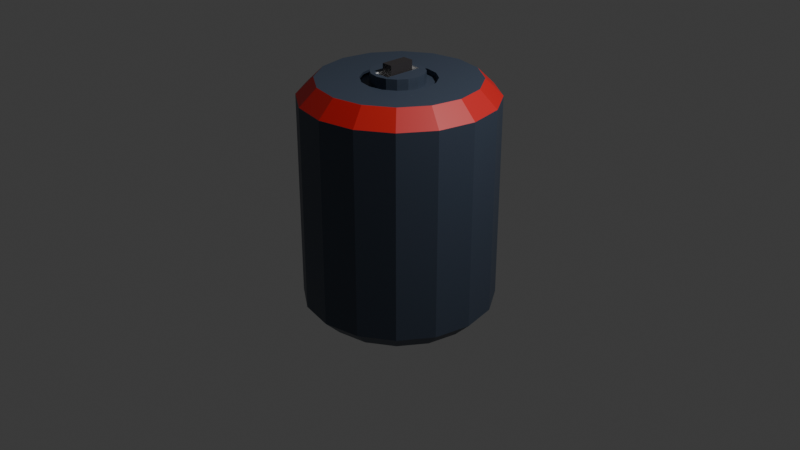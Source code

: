 # Source: AmmoPack2.blend  (saved by Blender 5.0.119; exported with 4.5.12 LTS)
import bpy
from mathutils import Matrix  # noqa: F401  (used for matrix-valued properties, if any)

bpy.ops.wm.read_factory_settings(use_empty=True)
scene = bpy.context.scene
scene.name = 'Scene'

# ---- collections
col_collection = bpy.data.collections.new('Collection'); scene.collection.children.link(col_collection)

# ---- materials (node trees are filled in below, after node groups)
mat_material_001 = bpy.data.materials.new('Material.001')
mat_material_002 = bpy.data.materials.new('Material.002')
mat_material_005 = bpy.data.materials.new('Material.005')
mat_material_003 = bpy.data.materials.new('Material.003')

# ---- material node trees
mat_material_001.use_nodes = True; mat_material_001.node_tree.nodes.clear()
_N = mat_material_001.node_tree.nodes; _L = mat_material_001.node_tree.links
n0 = _N.new('ShaderNodeBsdfPrincipled'); n0.name = 'Principled BSDF'; n0.location = (-200, 100)
n0.inputs[0].default_value = (0.05177, 0.07037, 0.1063, 1.0)
n1 = _N.new('ShaderNodeOutputMaterial'); n1.name = 'Material Output'; n1.location = (200, 100)
_L.new(n0.outputs[0], n1.inputs[0])
n1.is_active_output = True
mat_material_002.use_nodes = True; mat_material_002.node_tree.nodes.clear()
_N = mat_material_002.node_tree.nodes; _L = mat_material_002.node_tree.links
n0 = _N.new('ShaderNodeBsdfPrincipled'); n0.name = 'Principled BSDF'; n0.location = (-200, 100)
n0.inputs[0].default_value = (0.6895, 0.0152, 0.0152, 1.0)
n1 = _N.new('ShaderNodeOutputMaterial'); n1.name = 'Material Output'; n1.location = (200, 100)
_L.new(n0.outputs[0], n1.inputs[0])
n1.is_active_output = True
mat_material_005.use_nodes = True; mat_material_005.node_tree.nodes.clear()
_N = mat_material_005.node_tree.nodes; _L = mat_material_005.node_tree.links
n0 = _N.new('ShaderNodeBsdfPrincipled'); n0.name = 'Principled BSDF'; n0.location = (-200, 100)
n1 = _N.new('ShaderNodeOutputMaterial'); n1.name = 'Material Output'; n1.location = (200, 100)
_L.new(n0.outputs[0], n1.inputs[0])
n1.is_active_output = True
mat_material_003.use_nodes = True; mat_material_003.node_tree.nodes.clear()
_N = mat_material_003.node_tree.nodes; _L = mat_material_003.node_tree.links
n0 = _N.new('ShaderNodeBsdfPrincipled'); n0.name = 'Principled BSDF'; n0.location = (-200, 100)
n0.inputs[0].default_value = (0.03834, 0.03403, 0.03575, 1.0)
n1 = _N.new('ShaderNodeOutputMaterial'); n1.name = 'Material Output'; n1.location = (200, 100)
_L.new(n0.outputs[0], n1.inputs[0])
n1.is_active_output = True

# ---- world
world_world = bpy.data.worlds.new('World'); scene.world = world_world
world_world.use_nodes = True; world_world.node_tree.nodes.clear()
_N = world_world.node_tree.nodes; _L = world_world.node_tree.links
n0 = _N.new('ShaderNodeOutputWorld'); n0.name = 'World Output'; n0.location = (200, 100)
n1 = _N.new('ShaderNodeBackground'); n1.name = 'Background'; n1.location = (-200, 100)
n1.inputs[0].default_value = (0.05088, 0.05088, 0.05088, 1.0)
_L.new(n1.outputs[0], n0.inputs[0])
n0.is_active_output = True
world_world.color = (0.05088, 0.05088, 0.05088)
world_world.sun_shadow_jitter_overblur = 0.0

# ---- cameras
cam_camera = bpy.data.cameras.new('Camera')
cam_camera.clip_end = 100.0
cam_camera.ortho_scale = 7.314

# ---- lights
light_light = bpy.data.lights.new('Light', 'POINT')
light_light.energy = 1000.0
light_light.shadow_soft_size = 0.1

# ---- meshes
me_cylinder = bpy.data.meshes.new('Cylinder')
me_cylinder.from_pydata([(-0.1037, -0.2128, 1.529), (-0.07107, -0.1453, 1.537), (-0.1458, 0.352, 1.5), (-0.07107, -0.1453, 1.658), (-0.07107, 0.1279, 1.537), (-0.2694, 0.2694, 1.5), (-0.07107, 0.1279, 1.658), (-0.1037, 0.1955, 1.529), (0.04535, -0.1453, 1.537), (-0.352, 0.1458, 1.5), (0.04535, -0.1453, 1.658), (-0.381, -3.725e-09, 1.5), (0.04535, 0.1279, 1.537), (0.07032, -0.2128, 1.529), (0.04535, 0.1279, 1.658), (-0.352, -0.1458, 1.5), (-0.2694, -0.2694, 1.5), (0.07032, 0.1955, 1.529), (-0.1458, -0.352, 1.5), (3.725e-09, -0.381, 1.5), (0.1458, -0.352, 1.5), (0.2694, -0.2694, 1.5), (0.352, -0.1458, 1.5), (0.381, 3.725e-09, 1.5), (0.352, 0.1458, 1.5), (0.2694, 0.2694, 1.5), (0.1458, 0.352, 1.5), (-3.725e-09, 0.381, 1.5), (-3.725e-09, 0.8216, 1.5), (0.0, 1.0, 1.325), (0.3144, 0.759, 1.5), (0.3827, 0.9239, 1.325), (0.5809, 0.5809, 1.5), (0.7071, 0.7071, 1.325), (0.759, 0.3144, 1.5), (0.9239, 0.3827, 1.325), (0.8216, 3.725e-09, 1.5), (1.0, 0.0, 1.325), (0.759, -0.3144, 1.5), (0.9239, -0.3827, 1.325), (0.5809, -0.5809, 1.5), (0.7071, -0.7071, 1.325), (0.3144, -0.759, 1.5), (0.3827, -0.9239, 1.325), (3.725e-09, -0.8216, 1.5), (0.0, -1.0, 1.325), (-0.3144, -0.759, 1.5), (-0.3827, -0.9239, 1.325), (-0.5809, -0.5809, 1.5), (-0.7071, -0.7071, 1.325), (-0.759, -0.3144, 1.5), (-0.9239, -0.3827, 1.325), (-0.8216, -3.725e-09, 1.5), (-1.0, 0.0, 1.325), (-0.759, 0.3144, 1.5), (-0.9239, 0.3827, 1.325), (-0.5809, 0.5809, 1.5), (-0.7071, 0.7071, 1.325), (-0.3144, 0.759, 1.5), (-0.3827, 0.9239, 1.325), (3.725e-09, 0.8216, -1.0), (0.0, 1.0, -0.825), (0.3827, 0.9239, -0.825), (0.3144, 0.759, -1.0), (0.7071, 0.7071, -0.825), (0.5809, 0.5809, -1.0), (0.9239, 0.3827, -0.825), (0.759, 0.3144, -1.0), (1.0, 0.0, -0.825), (0.8216, -3.725e-09, -1.0), (0.9239, -0.3827, -0.825), (0.759, -0.3144, -1.0), (0.7071, -0.7071, -0.825), (0.5809, -0.5809, -1.0), (0.3827, -0.9239, -0.825), (0.3144, -0.759, -1.0), (0.0, -1.0, -0.825), (-3.725e-09, -0.8216, -1.0), (-0.3827, -0.9239, -0.825), (-0.3144, -0.759, -1.0), (-0.7071, -0.7071, -0.825), (-0.5809, -0.5809, -1.0), (-0.9239, -0.3827, -0.825), (-0.759, -0.3144, -1.0), (-1.0, 0.0, -0.825), (-0.8216, 3.725e-09, -1.0), (-0.9239, 0.3827, -0.825), (-0.759, 0.3144, -1.0), (-0.7071, 0.7071, -0.825), (-0.5809, 0.5809, -1.0), (-0.3827, 0.9239, -0.825), (-0.3144, 0.759, -1.0), (-0.2086, 0.1926, 1.448), (-0.1201, 0.2518, 1.448), (-0.2886, -0.0003976, 1.448), (-0.2678, 0.104, 1.448), (-0.2086, -0.1934, 1.448), (-0.2678, -0.1048, 1.448), (-0.01563, -0.2733, 1.448), (-0.1201, -0.2526, 1.448), (0.1774, -0.1934, 1.448), (0.08882, -0.2526, 1.448), (0.2573, -0.0003977, 1.448), (0.2365, -0.1048, 1.448), (0.1774, 0.1926, 1.448), (0.2365, 0.104, 1.448), (-0.01563, 0.2725, 1.448), (0.08882, 0.2518, 1.448), (-0.285, 0.269, 1.448), (-0.1614, 0.3516, 1.448), (-0.3966, -0.0003977, 1.448), (-0.3676, 0.1454, 1.448), (-0.285, -0.2698, 1.448), (-0.3676, -0.1462, 1.448), (-0.01563, -0.3814, 1.448), (-0.1614, -0.3524, 1.448), (0.2538, -0.2698, 1.448), (0.1302, -0.3524, 1.448), (0.3654, -0.0003977, 1.448), (0.3364, -0.1462, 1.448), (0.2538, 0.269, 1.448), (0.3364, 0.1454, 1.448), (-0.01563, 0.3806, 1.448), (0.1302, 0.3516, 1.448), (-0.2086, 0.1926, 1.567), (-0.1201, 0.2518, 1.567), (-0.2886, -0.0003976, 1.567), (-0.2678, 0.104, 1.567), (-0.2086, -0.1934, 1.567), (-0.2678, -0.1048, 1.567), (-0.01563, -0.2733, 1.567), (-0.1201, -0.2526, 1.567), (0.1774, -0.1934, 1.567), (0.08882, -0.2526, 1.567), (0.2573, -0.0003977, 1.567), (0.2365, -0.1048, 1.567), (0.1774, 0.1926, 1.567), (0.2365, 0.104, 1.567), (-0.01563, 0.2725, 1.567), (0.08882, 0.2518, 1.567), (-0.05573, 0.1955, 1.567), (-0.1037, 0.1955, 1.567), (0.07032, 0.1955, 1.567), (-0.1037, -0.2128, 1.567), (0.07032, -0.2128, 1.567), (0.02236, -0.2128, 1.567)], [], [(31, 29, 28, 30), (33, 31, 30, 32), (35, 33, 32, 34), (37, 35, 34, 36), (39, 37, 36, 38), (41, 39, 38, 40), (43, 41, 40, 42), (45, 43, 42, 44), (47, 45, 44, 46), (49, 47, 46, 48), (51, 49, 48, 50), (53, 51, 50, 52), (55, 53, 52, 54), (57, 55, 54, 56), (59, 57, 56, 58), (29, 59, 58, 28), (16, 18, 115, 112), (61, 62, 63, 60), (62, 64, 65, 63), (64, 66, 67, 65), (66, 68, 69, 67), (68, 70, 71, 69), (70, 72, 73, 71), (72, 74, 75, 73), (74, 76, 77, 75), (76, 78, 79, 77), (78, 80, 81, 79), (80, 82, 83, 81), (82, 84, 85, 83), (84, 86, 87, 85), (86, 88, 89, 87), (88, 90, 91, 89), (90, 61, 60, 91), (61, 29, 31, 62), (89, 91, 60, 63, 65, 67, 69, 71, 73, 75, 77, 79, 81, 83, 85, 87), (90, 59, 29, 61), (62, 31, 33, 64), (64, 33, 35, 66), (66, 35, 37, 68), (68, 37, 39, 70), (70, 39, 41, 72), (72, 41, 43, 74), (74, 43, 45, 76), (76, 45, 47, 78), (78, 47, 49, 80), (80, 49, 51, 82), (82, 51, 53, 84), (84, 53, 55, 86), (86, 55, 57, 88), (88, 57, 59, 90), (5, 2, 58, 56), (11, 9, 54, 52), (16, 15, 50, 48), (19, 18, 46, 44), (21, 20, 42, 40), (23, 22, 38, 36), (25, 24, 34, 32), (27, 26, 30, 28), (2, 27, 28, 58), (9, 5, 56, 54), (15, 11, 52, 50), (18, 16, 48, 46), (20, 19, 44, 42), (22, 21, 40, 38), (24, 23, 36, 34), (26, 25, 32, 30), (92, 95, 127, 124), (20, 21, 116, 117), (19, 20, 117, 114), (22, 23, 118, 119), (21, 22, 119, 116), (24, 25, 120, 121), (23, 24, 121, 118), (26, 27, 122, 123), (2, 5, 108, 109), (25, 26, 123, 120), (27, 2, 109, 122), (9, 11, 110, 111), (5, 9, 111, 108), (15, 16, 112, 113), (11, 15, 113, 110), (18, 19, 114, 115), (92, 93, 109, 108), (94, 95, 111, 110), (96, 97, 113, 112), (98, 99, 115, 114), (100, 101, 117, 116), (102, 103, 119, 118), (104, 105, 121, 120), (106, 107, 123, 122), (93, 106, 122, 109), (95, 92, 108, 111), (97, 94, 110, 113), (99, 96, 112, 115), (101, 98, 114, 117), (103, 100, 116, 119), (105, 102, 118, 121), (107, 104, 120, 123), (141, 140, 138, 125, 124, 127, 126, 129, 128, 131, 130, 145, 143), (144, 145, 130, 133, 132, 135, 134, 137, 136, 139, 138, 140, 142), (97, 96, 128, 129), (94, 97, 129, 126), (99, 98, 130, 131), (96, 99, 131, 128), (101, 100, 132, 133), (98, 101, 133, 130), (103, 102, 134, 135), (100, 103, 135, 132), (105, 104, 136, 137), (102, 105, 137, 134), (107, 106, 138, 139), (93, 92, 124, 125), (104, 107, 139, 136), (106, 93, 125, 138), (95, 94, 126, 127), (143, 0, 7, 141), (140, 141, 7, 17, 142), (142, 17, 13, 144), (144, 13, 0, 143, 145), (7, 0, 13, 17), (1, 3, 6, 4), (4, 6, 14, 12), (12, 14, 10, 8), (8, 10, 3, 1), (4, 12, 8, 1), (14, 6, 3, 10)])
me_cylinder.polygons.foreach_set('material_index', [1, 1, 1, 1, 1, 1, 1, 1, 1, 1, 1, 1, 1, 1, 1, 1, 0, 0, 0, 0, 0, 0, 0, 0, 0, 0, 0, 0, 0, 0, 0, 0, 0, 0, 0, 0, 0, 0, 0, 0, 0, 0, 0, 0, 0, 0, 0, 0, 0, 0, 0, 0, 0, 0, 0, 0, 0, 0, 0, 0, 0, 0, 0, 0, 0, 0, 0, 0, 0, 0, 0, 0, 0, 0, 0, 0, 0, 0, 0, 0, 0, 0, 0, 0, 0, 0, 0, 0, 0, 0, 0, 0, 0, 0, 0, 0, 0, 0, 0, 0, 0, 0, 0, 0, 0, 0, 0, 0, 0, 0, 0, 0, 0, 0, 0, 2, 2, 2, 2, 2, 3, 3, 3, 3, 0, 3])
_uv = me_cylinder.uv_layers.new(name='UVMap')
_uv.uv.foreach_set('vector', [0.3418, 0.4717, 0.25, 0.49, 0.25, 0.4472, 0.3255, 0.4322, 0.4197, 0.4197, 0.3418, 0.4717, 0.3255, 0.4322, 0.3894, 0.3894, 0.4717, 0.3418, 0.4197, 0.4197, 0.3894, 0.3894, 0.4322, 0.3255, 0.49, 0.25, 0.4717, 0.3418, 0.4322, 0.3255, 0.4472, 0.25, 0.4717, 0.1582, 0.49, 0.25, 0.4472, 0.25, 0.4322, 0.1745, 0.4197, 0.08029, 0.4717, 0.1582, 0.4322, 0.1745, 0.3894, 0.1106, 0.3418, 0.02827, 0.4197, 0.08029, 0.3894, 0.1106, 0.3255, 0.06783, 0.25, 0.01, 0.3418, 0.02827, 0.3255, 0.06783, 0.25, 0.05282, 0.1582, 0.02827, 0.25, 0.01, 0.25, 0.05282, 0.1745, 0.06783, 0.08029, 0.08029, 0.1582, 0.02827, 0.1745, 0.06783, 0.1106, 0.1106, 0.02827, 0.1582, 0.08029, 0.08029, 0.1106, 0.1106, 0.06783, 0.1745, 0.01, 0.25, 0.02827, 0.1582, 0.06783, 0.1745, 0.05282, 0.25, 0.02827, 0.3418, 0.01, 0.25, 0.05282, 0.25, 0.06783, 0.3255, 0.08029, 0.4197, 0.02827, 0.3418, 0.06783, 0.3255, 0.1106, 0.3894, 0.1582, 0.4717, 0.08029, 0.4197, 0.1106, 0.3894, 0.1745, 0.4322, 0.25, 0.49, 0.1582, 0.4717, 0.1745, 0.4322, 0.25, 0.4472, 0.1853, 0.1853, 0.215, 0.1655, 0.215, 0.1655, 0.1853, 0.1853, 0.75, 0.49, 0.8418, 0.4717, 0.8255, 0.4322, 0.75, 0.4472, 0.8418, 0.4717, 0.9197, 0.4197, 0.8894, 0.3894, 0.8255, 0.4322, 0.9197, 0.4197, 0.9717, 0.3418, 0.9322, 0.3255, 0.8894, 0.3894, 0.9717, 0.3418, 0.99, 0.25, 0.9472, 0.25, 0.9322, 0.3255, 0.99, 0.25, 0.9717, 0.1582, 0.9322, 0.1745, 0.9472, 0.25, 0.9717, 0.1582, 0.9197, 0.08029, 0.8894, 0.1106, 0.9322, 0.1745, 0.9197, 0.08029, 0.8418, 0.02827, 0.8255, 0.06783, 0.8894, 0.1106, 0.8418, 0.02827, 0.75, 0.01, 0.75, 0.05282, 0.8255, 0.06783, 0.75, 0.01, 0.6582, 0.02827, 0.6745, 0.06783, 0.75, 0.05282, 0.6582, 0.02827, 0.5803, 0.08029, 0.6106, 0.1106, 0.6745, 0.06783, 0.5803, 0.08029, 0.5283, 0.1582, 0.5678, 0.1745, 0.6106, 0.1106, 0.5283, 0.1582, 0.51, 0.25, 0.5528, 0.25, 0.5678, 0.1745, 0.51, 0.25, 0.5283, 0.3418, 0.5678, 0.3255, 0.5528, 0.25, 0.5283, 0.3418, 0.5803, 0.4197, 0.6106, 0.3894, 0.5678, 0.3255, 0.5803, 0.4197, 0.6582, 0.4717, 0.6745, 0.4322, 0.6106, 0.3894, 0.6582, 0.4717, 0.75, 0.49, 0.75, 0.4472, 0.6745, 0.4322, 1.0, 0.5437, 1.0, 0.9563, 0.9375, 0.9563, 0.9375, 0.5437, 0.6106, 0.3894, 0.6745, 0.4322, 0.75, 0.4472, 0.8255, 0.4322, 0.8894, 0.3894, 0.9322, 0.3255, 0.9472, 0.25, 0.9322, 0.1745, 0.8894, 0.1106, 0.8255, 0.06783, 0.75, 0.05282, 0.6745, 0.06783, 0.6106, 0.1106, 0.5678, 0.1745, 0.5528, 0.25, 0.5678, 0.3255, 0.0625, 0.5437, 0.0625, 0.9563, 0.0, 0.9563, 0.0, 0.5437, 0.9375, 0.5437, 0.9375, 0.9563, 0.875, 0.9563, 0.875, 0.5437, 0.875, 0.5437, 0.875, 0.9563, 0.8125, 0.9563, 0.8125, 0.5437, 0.8125, 0.5437, 0.8125, 0.9563, 0.75, 0.9563, 0.75, 0.5437, 0.75, 0.5437, 0.75, 0.9563, 0.6875, 0.9563, 0.6875, 0.5437, 0.6875, 0.5437, 0.6875, 0.9563, 0.625, 0.9563, 0.625, 0.5437, 0.625, 0.5437, 0.625, 0.9563, 0.5625, 0.9563, 0.5625, 0.5437, 0.5625, 0.5437, 0.5625, 0.9563, 0.5, 0.9563, 0.5, 0.5437, 0.5, 0.5437, 0.5, 0.9563, 0.4375, 0.9563, 0.4375, 0.5437, 0.4375, 0.5437, 0.4375, 0.9563, 0.375, 0.9563, 0.375, 0.5437, 0.375, 0.5437, 0.375, 0.9563, 0.3125, 0.9563, 0.3125, 0.5437, 0.3125, 0.5437, 0.3125, 0.9563, 0.25, 0.9563, 0.25, 0.5437, 0.25, 0.5437, 0.25, 0.9563, 0.1875, 0.9563, 0.1875, 0.5437, 0.1875, 0.5437, 0.1875, 0.9563, 0.125, 0.9563, 0.125, 0.5437, 0.125, 0.5437, 0.125, 0.9563, 0.0625, 0.9563, 0.0625, 0.5437, 0.1853, 0.3147, 0.215, 0.3345, 0.1745, 0.4322, 0.1106, 0.3894, 0.1586, 0.25, 0.1655, 0.285, 0.06783, 0.3255, 0.05282, 0.25, 0.1853, 0.1853, 0.1655, 0.215, 0.06783, 0.1745, 0.1106, 0.1106, 0.25, 0.1586, 0.215, 0.1655, 0.1745, 0.06783, 0.25, 0.05282, 0.3147, 0.1853, 0.285, 0.1655, 0.3255, 0.06783, 0.3894, 0.1106, 0.3414, 0.25, 0.3345, 0.215, 0.4322, 0.1745, 0.4472, 0.25, 0.3147, 0.3147, 0.3345, 0.285, 0.4322, 0.3255, 0.3894, 0.3894, 0.25, 0.3414, 0.285, 0.3345, 0.3255, 0.4322, 0.25, 0.4472, 0.215, 0.3345, 0.25, 0.3414, 0.25, 0.4472, 0.1745, 0.4322, 0.1655, 0.285, 0.1853, 0.3147, 0.1106, 0.3894, 0.06783, 0.3255, 0.1655, 0.215, 0.1586, 0.25, 0.05282, 0.25, 0.06783, 0.1745, 0.215, 0.1655, 0.1853, 0.1853, 0.1106, 0.1106, 0.1745, 0.06783, 0.285, 0.1655, 0.25, 0.1586, 0.25, 0.05282, 0.3255, 0.06783, 0.3345, 0.215, 0.3147, 0.1853, 0.3894, 0.1106, 0.4322, 0.1745, 0.3345, 0.285, 0.3414, 0.25, 0.4472, 0.25, 0.4322, 0.3255, 0.285, 0.3345, 0.3147, 0.3147, 0.3894, 0.3894, 0.3255, 0.4322, 0.2037, 0.2963, 0.1895, 0.2751, 0.1895, 0.2751, 0.2037, 0.2963, 0.285, 0.1655, 0.3147, 0.1853, 0.3147, 0.1853, 0.285, 0.1655, 0.25, 0.1586, 0.285, 0.1655, 0.285, 0.1655, 0.25, 0.1586, 0.3345, 0.215, 0.3414, 0.25, 0.3414, 0.25, 0.3345, 0.215, 0.3147, 0.1853, 0.3345, 0.215, 0.3345, 0.215, 0.3147, 0.1853, 0.3345, 0.285, 0.3147, 0.3147, 0.3147, 0.3147, 0.3345, 0.285, 0.3414, 0.25, 0.3345, 0.285, 0.3345, 0.285, 0.3414, 0.25, 0.285, 0.3345, 0.25, 0.3414, 0.25, 0.3414, 0.285, 0.3345, 0.215, 0.3345, 0.1853, 0.3147, 0.1853, 0.3147, 0.215, 0.3345, 0.3147, 0.3147, 0.285, 0.3345, 0.285, 0.3345, 0.3147, 0.3147, 0.25, 0.3414, 0.215, 0.3345, 0.215, 0.3345, 0.25, 0.3414, 0.1655, 0.285, 0.1586, 0.25, 0.1586, 0.25, 0.1655, 0.285, 0.1853, 0.3147, 0.1655, 0.285, 0.1655, 0.285, 0.1853, 0.3147, 0.1655, 0.215, 0.1853, 0.1853, 0.1853, 0.1853, 0.1655, 0.215, 0.1586, 0.25, 0.1655, 0.215, 0.1655, 0.215, 0.1586, 0.25, 0.215, 0.1655, 0.25, 0.1586, 0.25, 0.1586, 0.215, 0.1655, 0.2037, 0.2963, 0.2249, 0.3105, 0.215, 0.3345, 0.1853, 0.3147, 0.1845, 0.25, 0.1895, 0.2751, 0.1655, 0.285, 0.1586, 0.25, 0.2037, 0.2037, 0.1895, 0.2249, 0.1655, 0.215, 0.1853, 0.1853, 0.25, 0.1845, 0.2249, 0.1895, 0.215, 0.1655, 0.25, 0.1586, 0.2963, 0.2037, 0.2751, 0.1895, 0.285, 0.1655, 0.3147, 0.1853, 0.3155, 0.25, 0.3105, 0.2249, 0.3345, 0.215, 0.3414, 0.25, 0.2963, 0.2963, 0.3105, 0.2751, 0.3345, 0.285, 0.3147, 0.3147, 0.25, 0.3155, 0.2751, 0.3105, 0.285, 0.3345, 0.25, 0.3414, 0.2249, 0.3105, 0.25, 0.3155, 0.25, 0.3414, 0.215, 0.3345, 0.1895, 0.2751, 0.2037, 0.2963, 0.1853, 0.3147, 0.1655, 0.285, 0.1895, 0.2249, 0.1845, 0.25, 0.1586, 0.25, 0.1655, 0.215, 0.2249, 0.1895, 0.2037, 0.2037, 0.1853, 0.1853, 0.215, 0.1655, 0.2751, 0.1895, 0.25, 0.1845, 0.25, 0.1586, 0.285, 0.1655, 0.3105, 0.2249, 0.2963, 0.2037, 0.3147, 0.1853, 0.3345, 0.215, 0.3105, 0.2751, 0.3155, 0.25, 0.3414, 0.25, 0.3345, 0.285, 0.2751, 0.3105, 0.2963, 0.2963, 0.3147, 0.3147, 0.285, 0.3345, 0.2289, 0.297, 0.2404, 0.297, 0.25, 0.3155, 0.2249, 0.3105, 0.2037, 0.2963, 0.1895, 0.2751, 0.1845, 0.25, 0.1895, 0.2249, 0.2037, 0.2037, 0.2249, 0.1895, 0.25, 0.1845, 0.2591, 0.199, 0.2289, 0.199, 0.2706, 0.199, 0.2591, 0.199, 0.25, 0.1845, 0.2751, 0.1895, 0.2963, 0.2037, 0.3105, 0.2249, 0.3155, 0.25, 0.3105, 0.2751, 0.2963, 0.2963, 0.2751, 0.3105, 0.25, 0.3155, 0.2404, 0.297, 0.2706, 0.297, 0.1895, 0.2249, 0.2037, 0.2037, 0.2037, 0.2037, 0.1895, 0.2249, 0.1845, 0.25, 0.1895, 0.2249, 0.1895, 0.2249, 0.1845, 0.25, 0.2249, 0.1895, 0.25, 0.1845, 0.25, 0.1845, 0.2249, 0.1895, 0.2037, 0.2037, 0.2249, 0.1895, 0.2249, 0.1895, 0.2037, 0.2037, 0.2751, 0.1895, 0.2963, 0.2037, 0.2963, 0.2037, 0.2751, 0.1895, 0.25, 0.1845, 0.2751, 0.1895, 0.2751, 0.1895, 0.25, 0.1845, 0.3105, 0.2249, 0.3155, 0.25, 0.3155, 0.25, 0.3105, 0.2249, 0.2963, 0.2037, 0.3105, 0.2249, 0.3105, 0.2249, 0.2963, 0.2037, 0.3105, 0.2751, 0.2963, 0.2963, 0.2963, 0.2963, 0.3105, 0.2751, 0.3155, 0.25, 0.3105, 0.2751, 0.3105, 0.2751, 0.3155, 0.25, 0.2751, 0.3105, 0.25, 0.3155, 0.25, 0.3155, 0.2751, 0.3105, 0.2249, 0.3105, 0.2037, 0.2963, 0.2037, 0.2963, 0.2249, 0.3105, 0.2963, 0.2963, 0.2751, 0.3105, 0.2751, 0.3105, 0.2963, 0.2963, 0.25, 0.3155, 0.2249, 0.3105, 0.2249, 0.3105, 0.25, 0.3155, 0.1895, 0.2751, 0.1845, 0.25, 0.1845, 0.25, 0.1895, 0.2751, 0.4439, 0.0, 0.375, 0.0, 0.375, 0.25, 0.4439, 0.25, 0.4439, 0.3189, 0.4439, 0.25, 0.375, 0.25, 0.375, 0.5, 0.4439, 0.5, 0.4439, 0.5, 0.375, 0.5, 0.375, 0.75, 0.4439, 0.75, 0.4439, 0.75, 0.375, 0.75, 0.375, 1.0, 0.4439, 1.0, 0.4439, 0.8189, 0.125, 0.5, 0.125, 0.75, 0.375, 0.75, 0.375, 0.5, 0.375, 0.0, 0.625, 0.0, 0.625, 0.25, 0.375, 0.25, 0.375, 0.25, 0.625, 0.25, 0.625, 0.5, 0.375, 0.5, 0.375, 0.5, 0.625, 0.5, 0.625, 0.75, 0.375, 0.75, 0.375, 0.75, 0.625, 0.75, 0.625, 1.0, 0.375, 1.0, 0.125, 0.5, 0.375, 0.5, 0.375, 0.75, 0.125, 0.75, 0.625, 0.5, 0.875, 0.5, 0.875, 0.75, 0.625, 0.75])
me_cylinder.materials.append(mat_material_001)
me_cylinder.materials.append(mat_material_002)
me_cylinder.materials.append(mat_material_005)
me_cylinder.materials.append(mat_material_003)
me_cylinder.update()

# ---- objects
ob_light = bpy.data.objects.new('Light', light_light)
ob_camera = bpy.data.objects.new('Camera', cam_camera)
ob_cylinder = bpy.data.objects.new('Cylinder', me_cylinder)

# ---- transforms, parenting, visibility, modifiers, constraints
ob_light.location = (4.076, 1.005, 5.904)
ob_light.rotation_euler = (0.6503, 0.05522, 1.866)
ob_light.lock_rotations_4d = False
ob_light.empty_display_type = 'ARROWS'
ob_light.color = (0.0, 0.0, 0.0, 0.0)
ob_light.lineart.crease_threshold = 0.0
ob_camera.location = (7.359, -6.926, 4.958)
ob_camera.rotation_euler = (1.109, 0.0, 0.8149)
ob_camera.lock_rotations_4d = False
ob_camera.empty_display_type = 'ARROWS'
ob_camera.color = (0.0, 0.0, 0.0, 0.0)
ob_camera.display_type = 'WIRE'
ob_camera.lineart.crease_threshold = 0.0
ob_cylinder.location = (0.0, 0.0, 0.0)

# ---- collection membership
col_collection.objects.link(ob_light)
col_collection.objects.link(ob_camera)
col_collection.objects.link(ob_cylinder)

# ---- scene / render settings (as saved in the file)
scene.camera = ob_camera
scene.frame_start = 1; scene.frame_end = 250; scene.frame_set(1)
scene.render.engine = 'BLENDER_EEVEE_NEXT'
scene.render.bake_bias = 0.0
scene.render.bake_samples = 0
scene.cycles.sampling_pattern = 'TABULATED_SOBOL'
scene.eevee.use_volume_custom_range = False
bpy.context.view_layer.update()
